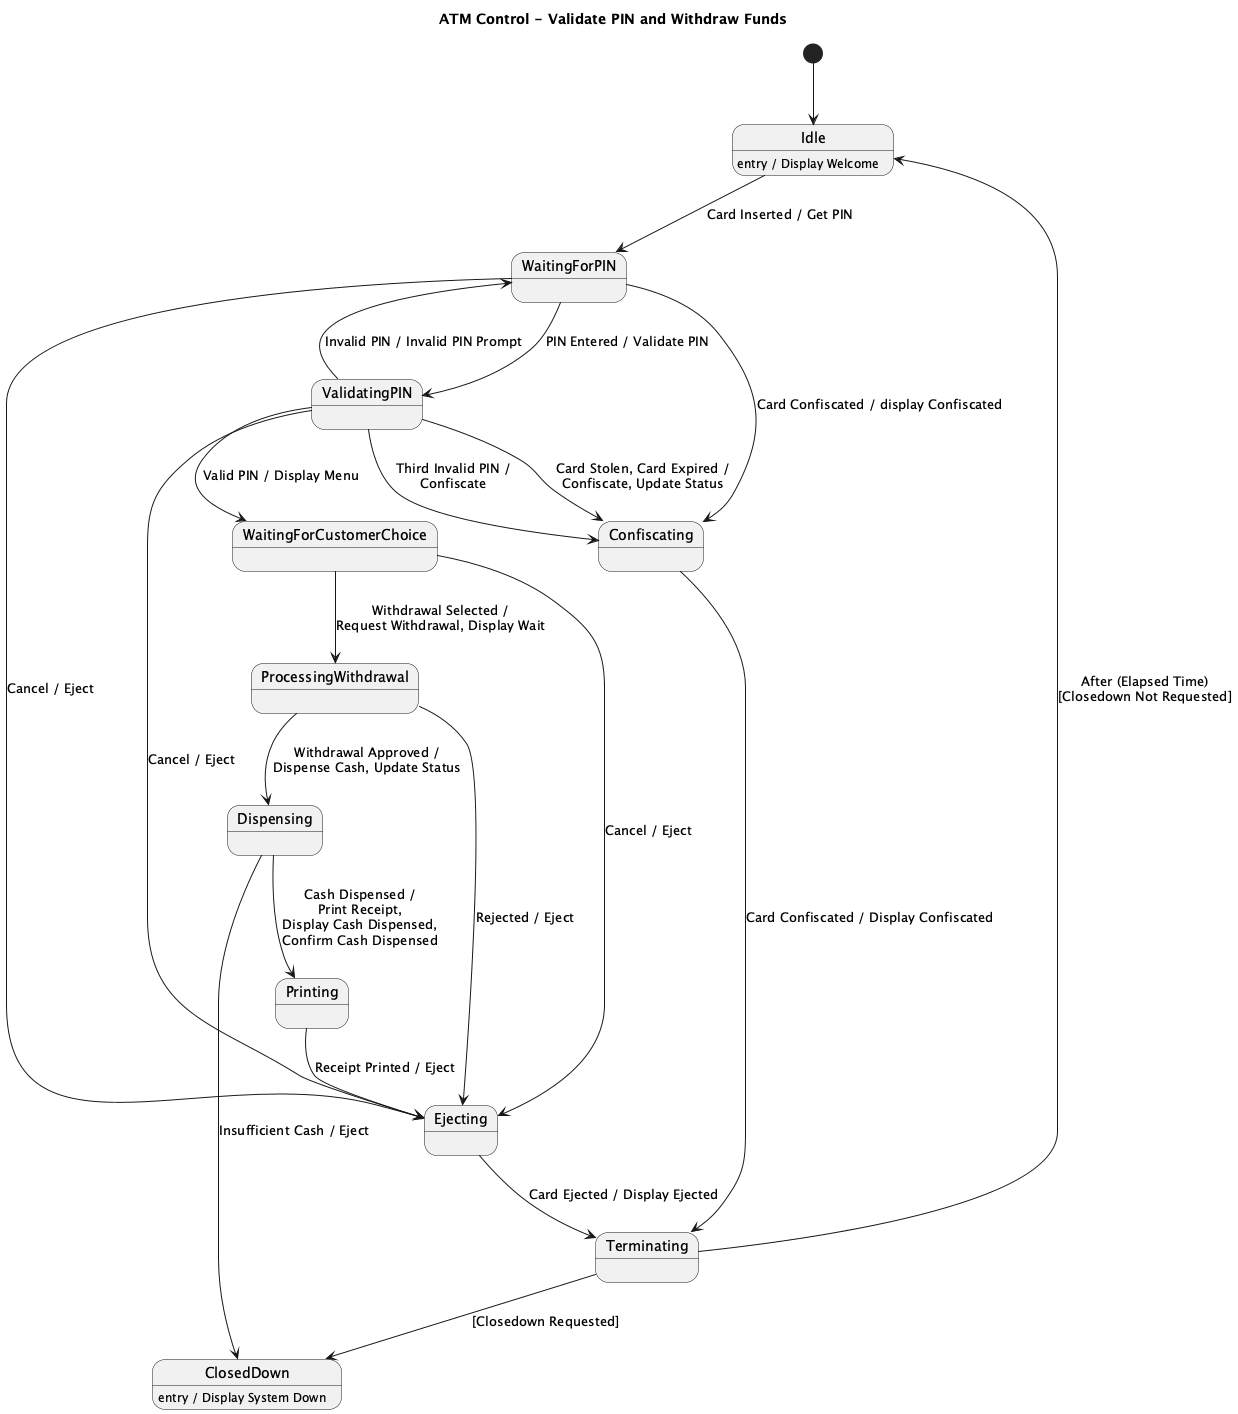

The diagram above was rendered by PlantUML. Its source (embedded in the PNG):
@startuml
title ATM Control - Validate PIN and Withdraw Funds

[*] --> Idle

state Idle
state WaitingForPIN
state ValidatingPIN
state WaitingForCustomerChoice
state ProcessingWithdrawal
state Dispensing
state Printing
state Ejecting
state Confiscating
state Terminating
state ClosedDown

Idle : entry / Display Welcome
ClosedDown : entry / Display System Down

Idle --> WaitingForPIN : Card Inserted / Get PIN

WaitingForPIN --> ValidatingPIN : PIN Entered / Validate PIN
WaitingForPIN --> Confiscating : Card Confiscated / display Confiscated
ValidatingPIN --> WaitingForPIN : Invalid PIN / Invalid PIN Prompt

ValidatingPIN --> Confiscating : Card Stolen, Card Expired /\nConfiscate, Update Status
ValidatingPIN --> Confiscating : Third Invalid PIN /\nConfiscate

ValidatingPIN --> WaitingForCustomerChoice : Valid PIN / Display Menu

WaitingForPIN --> Ejecting : Cancel / Eject
WaitingForCustomerChoice --> Ejecting : Cancel / Eject
ValidatingPIN --> Ejecting : Cancel / Eject

WaitingForCustomerChoice --> ProcessingWithdrawal : Withdrawal Selected /\nRequest Withdrawal, Display Wait

ProcessingWithdrawal --> Dispensing : Withdrawal Approved /\nDispense Cash, Update Status
ProcessingWithdrawal --> Ejecting : Rejected / Eject

Dispensing --> Printing : Cash Dispensed /\nPrint Receipt,\nDisplay Cash Dispensed,\nConfirm Cash Dispensed
Dispensing --> ClosedDown : Insufficient Cash / Eject

Printing --> Ejecting : Receipt Printed / Eject

Ejecting --> Terminating : Card Ejected / Display Ejected
Confiscating --> Terminating : Card Confiscated / Display Confiscated

Terminating --> Idle : After (Elapsed Time)\n[Closedown Not Requested]
Terminating --> ClosedDown : [Closedown Requested]
@enduml